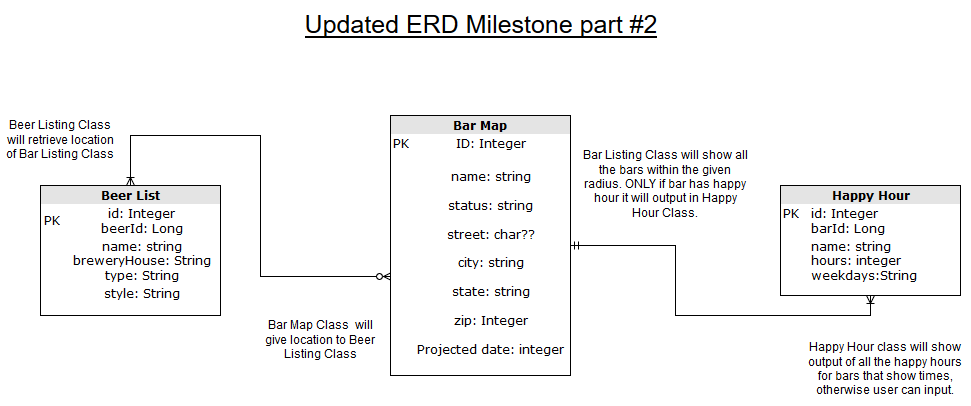

The diagram above was exported from draw.io. Its source (the exported page's mxGraphModel, read from the mxfile embedded in the PNG):
<mxGraphModel dx="1394" dy="731" grid="1" gridSize="10" guides="1" tooltips="1" connect="1" arrows="1" fold="1" page="1" pageScale="1" pageWidth="1100" pageHeight="850" background="#ffffff" math="0" shadow="0">
  <root>
    <mxCell id="0" />
    <mxCell id="1" parent="0" />
    <mxCell id="o_CL6jBfeNvGXNqodceG-3" style="edgeStyle=orthogonalEdgeStyle;rounded=0;orthogonalLoop=1;jettySize=auto;html=1;entryX=0.006;entryY=0.618;entryDx=0;entryDy=0;entryPerimeter=0;endArrow=ERzeroToMany;endFill=1;startArrow=ERoneToMany;startFill=0;" parent="1" source="2ed32ef02a7f4228-2" target="2ed32ef02a7f4228-8" edge="1">
      <mxGeometry relative="1" as="geometry">
        <Array as="points">
          <mxPoint x="180" y="160" />
          <mxPoint x="310" y="160" />
          <mxPoint x="310" y="301" />
        </Array>
      </mxGeometry>
    </mxCell>
    <mxCell id="2ed32ef02a7f4228-2" value="&lt;div style=&quot;text-align: center ; box-sizing: border-box ; width: 100% ; background: rgb(228 , 228 , 228) ; padding: 2px&quot;&gt;&lt;b&gt;Beer List&lt;/b&gt;&lt;/div&gt;&lt;table style=&quot;text-align: center ; width: 100% ; font-size: 1em&quot; cellspacing=&quot;0&quot; cellpadding=&quot;2&quot;&gt;&lt;tbody&gt;&lt;tr&gt;&lt;td&gt;PK&lt;/td&gt;&lt;td&gt;id: Integer&lt;br&gt;beerId: Long&lt;br&gt;&lt;/td&gt;&lt;/tr&gt;&lt;tr&gt;&lt;td&gt;&lt;br&gt;&lt;/td&gt;&lt;td&gt;name: string&lt;br&gt;breweryHouse: String&lt;br&gt;type: String&lt;/td&gt;&lt;/tr&gt;&lt;tr&gt;&lt;td&gt;&lt;br&gt;&lt;/td&gt;&lt;td&gt;style: String&lt;br&gt;&lt;/td&gt;&lt;/tr&gt;&lt;/tbody&gt;&lt;/table&gt;" style="verticalAlign=top;align=left;overflow=fill;html=1;rounded=0;shadow=0;comic=0;labelBackgroundColor=none;strokeColor=#000000;strokeWidth=1;fillColor=#ffffff;fontFamily=Verdana;fontSize=12;fontColor=#000000;" parent="1" vertex="1">
      <mxGeometry x="90" y="210" width="180" height="130" as="geometry" />
    </mxCell>
    <mxCell id="o_CL6jBfeNvGXNqodceG-4" style="edgeStyle=orthogonalEdgeStyle;rounded=0;orthogonalLoop=1;jettySize=auto;html=1;entryX=0.5;entryY=1;entryDx=0;entryDy=0;startArrow=ERmandOne;startFill=0;endArrow=ERoneToMany;endFill=0;" parent="1" source="2ed32ef02a7f4228-8" target="2ed32ef02a7f4228-10" edge="1">
      <mxGeometry relative="1" as="geometry" />
    </mxCell>
    <mxCell id="2ed32ef02a7f4228-8" value="&lt;div style=&quot;text-align: center ; box-sizing: border-box ; width: 100% ; background: rgb(228 , 228 , 228) ; padding: 2px&quot;&gt;&lt;b&gt;Bar Map&lt;br&gt;&lt;/b&gt;&lt;/div&gt;&lt;table style=&quot;text-align: center ; width: 100% ; font-size: 1em&quot; cellspacing=&quot;0&quot; cellpadding=&quot;2&quot;&gt;&lt;tbody&gt;&lt;tr&gt;&lt;td&gt;PK&lt;/td&gt;&lt;td&gt;ID: Integer&lt;/td&gt;&lt;/tr&gt;&lt;tr&gt;&lt;td&gt;&lt;br&gt;&lt;/td&gt;&lt;td&gt;&lt;br&gt;name: string&lt;br&gt;&lt;br&gt;status: string&lt;br&gt;&lt;br&gt;street: char??&lt;br&gt;&lt;br&gt;city: string&lt;br&gt;&lt;br&gt;state: string&lt;br&gt;&lt;br&gt;zip: Integer&lt;br&gt;&lt;br&gt;Projected date: integer&lt;br&gt;&lt;br&gt;&lt;/td&gt;&lt;/tr&gt;&lt;/tbody&gt;&lt;/table&gt;" style="verticalAlign=top;align=left;overflow=fill;html=1;rounded=0;shadow=0;comic=0;labelBackgroundColor=none;strokeColor=#000000;strokeWidth=1;fillColor=#ffffff;fontFamily=Verdana;fontSize=12;fontColor=#000000;" parent="1" vertex="1">
      <mxGeometry x="440" y="140" width="180" height="260" as="geometry" />
    </mxCell>
    <mxCell id="2ed32ef02a7f4228-10" value="&lt;div style=&quot;text-align: center ; box-sizing: border-box ; width: 100% ; background: rgb(228 , 228 , 228) ; padding: 2px&quot;&gt;&lt;b&gt;Happy Hour&lt;/b&gt;&lt;/div&gt;&lt;table style=&quot;width: 100% ; font-size: 1em&quot; cellspacing=&quot;0&quot; cellpadding=&quot;2&quot;&gt;&lt;tbody&gt;&lt;tr&gt;&lt;td&gt;PK&lt;br&gt;&lt;br&gt;&lt;/td&gt;&lt;td&gt;id: Integer&lt;br&gt;barId: Long&lt;br&gt;&lt;/td&gt;&lt;/tr&gt;&lt;tr&gt;&lt;td&gt;&lt;br&gt;&lt;/td&gt;&lt;td&gt;name: string&lt;br&gt;hours: integer&lt;br&gt;weekdays:String&lt;br&gt;&lt;/td&gt;&lt;/tr&gt;&lt;tr&gt;&lt;td&gt;&lt;br&gt;&lt;/td&gt;&lt;td&gt;&lt;br&gt;&lt;/td&gt;&lt;/tr&gt;&lt;/tbody&gt;&lt;/table&gt;" style="verticalAlign=top;align=left;overflow=fill;html=1;rounded=0;shadow=0;comic=0;labelBackgroundColor=none;strokeColor=#000000;strokeWidth=1;fillColor=#ffffff;fontFamily=Verdana;fontSize=12;fontColor=#000000;" parent="1" vertex="1">
      <mxGeometry x="830" y="210" width="180" height="110" as="geometry" />
    </mxCell>
    <mxCell id="o_CL6jBfeNvGXNqodceG-6" value="Happy Hour class will show output of all the happy hours for bars that show times, otherwise user can input." style="text;html=1;strokeColor=none;fillColor=none;align=center;verticalAlign=middle;whiteSpace=wrap;rounded=0;" parent="1" vertex="1">
      <mxGeometry x="850" y="360" width="170" height="70" as="geometry" />
    </mxCell>
    <mxCell id="o_CL6jBfeNvGXNqodceG-8" value="Bar Listing Class will show all the bars within the given radius. ONLY if bar has happy hour it will output in Happy Hour Class." style="text;html=1;strokeColor=none;fillColor=none;align=center;verticalAlign=middle;whiteSpace=wrap;rounded=0;" parent="1" vertex="1">
      <mxGeometry x="630" y="170" width="170" height="80" as="geometry" />
    </mxCell>
    <mxCell id="o_CL6jBfeNvGXNqodceG-10" value="Bar Map Class&amp;nbsp; will give location to Beer Listing Class" style="text;html=1;strokeColor=none;fillColor=none;align=center;verticalAlign=middle;whiteSpace=wrap;rounded=0;" parent="1" vertex="1">
      <mxGeometry x="310" y="330" width="120" height="70" as="geometry" />
    </mxCell>
    <mxCell id="o_CL6jBfeNvGXNqodceG-11" value="Beer Listing Class will retrieve location of Bar Listing Class" style="text;html=1;strokeColor=none;fillColor=none;align=center;verticalAlign=middle;whiteSpace=wrap;rounded=0;" parent="1" vertex="1">
      <mxGeometry x="50" y="130" width="120" height="70" as="geometry" />
    </mxCell>
    <mxCell id="oDnisNIrEm6ziQiiRmZ4-1" value="&lt;font size=&quot;1&quot;&gt;&lt;u style=&quot;font-size: 25px&quot;&gt;Updated ERD Milestone part #2&lt;/u&gt;&lt;/font&gt;" style="text;html=1;strokeColor=none;fillColor=none;align=center;verticalAlign=middle;whiteSpace=wrap;rounded=0;" vertex="1" parent="1">
      <mxGeometry x="335" y="25" width="390" height="50" as="geometry" />
    </mxCell>
  </root>
</mxGraphModel>